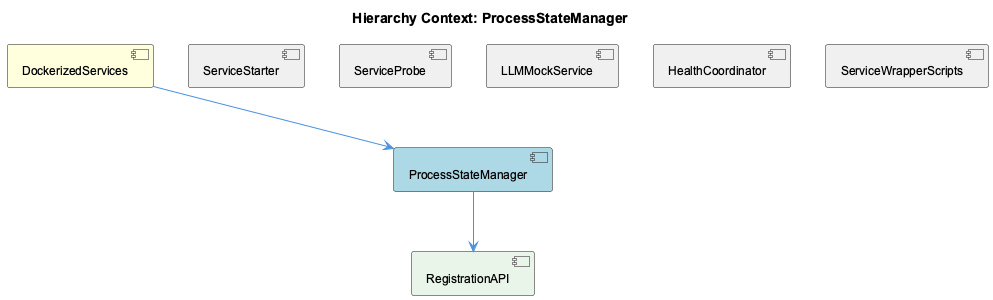

The diagram above was rendered by PlantUML. Its source (embedded in the PNG):
@startuml
!include _standard-style.puml

title Hierarchy Context: ProcessStateManager

[DockerizedServices] as dockerized_services #FFFFDD
[ProcessStateManager] as process_state_manager #LightBlue
[ServiceStarter] as service_starter #F0F0F0
[ServiceProbe] as service_probe #F0F0F0
[LLMMockService] as llmmock_service #F0F0F0
[HealthCoordinator] as health_coordinator #F0F0F0
[ServiceWrapperScripts] as service_wrapper_scripts #F0F0F0
[RegistrationAPI] as registration_api #E8F5E8

dockerized_services --> process_state_manager
service_starter -[hidden]- process_state_manager
service_probe -[hidden]- process_state_manager
llmmock_service -[hidden]- process_state_manager
health_coordinator -[hidden]- process_state_manager
service_wrapper_scripts -[hidden]- process_state_manager
process_state_manager --> registration_api

@enduml